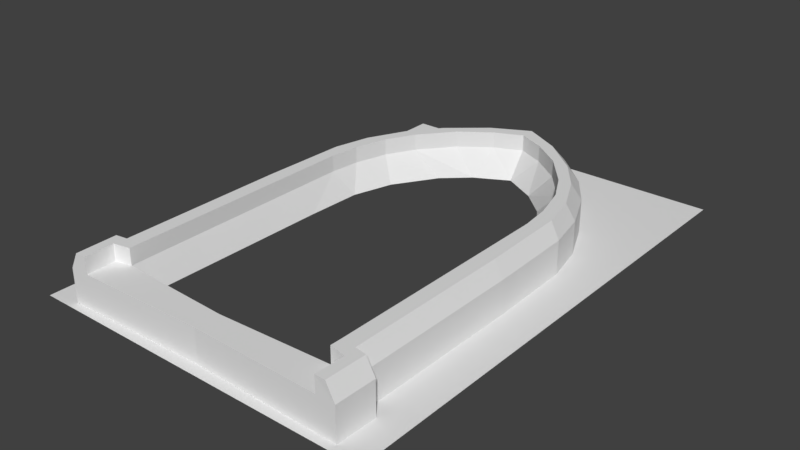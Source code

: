 # Source: Castle3.blend  (saved by Blender 2.79.0; exported with 4.5.12 LTS)
import bpy
from mathutils import Matrix  # noqa: F401  (used for matrix-valued properties, if any)

bpy.ops.wm.read_factory_settings(use_empty=True)
scene = bpy.context.scene
scene.name = 'Scene'

# ---- collections
col_collection_1 = bpy.data.collections.new('Collection 1'); scene.collection.children.link(col_collection_1)

# ---- world
world_world = bpy.data.worlds.new('World'); scene.world = world_world
world_world.color = (0.05088, 0.05088, 0.05088)
world_world.use_sun_shadow = False
world_world.sun_shadow_jitter_overblur = 0.0
world_world.cycles.sampling_method = 'MANUAL'

# ---- meshes
me_plane = bpy.data.meshes.new('Plane')
me_plane.from_pydata([(-1.0, -1.0, 0.0), (-1.0, 1.0, 0.0), (0.0, -1.0, 0.0), (0.0, 1.0, 0.0), (0.0, -0.9542, 0.0), (0.0, 0.8823, 0.0), (-0.8384, -0.9685, 0.0), (-0.8435, -0.8074, 0.0), (-0.7765, -0.8002, 0.0), (-0.7791, -0.1362, 0.0), (-0.7662, 0.2075, 0.0), (-0.7173, 0.3668, 0.0), (-0.6117, 0.5297, 0.0), (-0.4751, 0.6639, 0.0), (-0.2639, 0.7981, 0.0), (-0.1016, 0.8626, 0.0), (-0.7296, -0.9666, 0.2851), (0.0, 0.8319, 0.2851), (-0.3293, 0.6348, 0.2851), (-0.487, 0.5017, 0.2851), (-0.5735, 0.3878, 0.2851), (-0.6261, 0.2547, 0.2851), (-0.6446, 0.1344, 0.2851), (-0.7361, -0.85, 0.2851), (-0.6402, -0.8369, 0.2851), (-0.7296, -0.9666, 0.0), (-0.05245, 0.8136, 0.2851), (-0.7893, -0.9685, 0.2851), (0.0, 0.7723, 0.2851), (-0.2148, 0.7539, 0.2851), (-0.426, 0.6293, 0.2851), (-0.5626, 0.5048, 0.2851), (-0.6682, 0.3538, 0.2851), (-0.7171, 0.2075, 0.2851), (-0.73, -0.1362, 0.2851), (-0.7274, -0.8002, 0.2851), (-0.7944, -0.8074, 0.2851), (0.0, 0.7723, 0.1912), (0.0, 0.8823, 0.1912), (-0.7296, -0.9666, 0.1912), (-0.8384, -0.9685, 0.1912), (-0.8435, -0.8074, 0.1912), (-0.7765, -0.8002, 0.1912), (-0.7791, -0.1362, 0.1912), (-0.7662, 0.2075, 0.1912), (-0.7173, 0.3668, 0.1912), (-0.6117, 0.5297, 0.1912), (-0.4751, 0.6639, 0.1912), (-0.2639, 0.7981, 0.1912), (-0.1016, 0.8626, 0.1912), (0.0, -0.8559, 0.1912), (0.0, -0.8289, 0.03753), (0.0, 0.6961, 0.03753), (-0.1943, 0.6227, 0.03753), (-0.3411, 0.5297, 0.03753), (-0.4983, 0.3578, 0.03753), (-0.5679, 0.1949, 0.03753), (-0.5782, -0.03058, 0.03753), (-0.5833, -0.8038, 0.03753), (-0.5807, -0.8289, 0.03753), (0.0, -0.9542, 0.1912), (-0.6402, -0.8369, 0.1912), (-0.7361, -0.85, 0.1912), (-0.6446, 0.1344, 0.1912), (-0.6261, 0.2547, 0.1912), (-0.5735, 0.3878, 0.1912), (-0.487, 0.5017, 0.1912), (-0.3293, 0.6348, 0.1912), (-0.1562, 0.7229, 0.1912), (-0.6415, -0.7892, 0.1912), (-0.1562, 0.7229, 0.2851), (-0.6415, -0.7892, 0.2851), (-0.6436, -0.1839, 0.1912), (-0.6437, -0.1453, 0.2851), (-0.5796, -0.2514, 0.03753), (-0.5817, -0.5622, 0.03753), (-0.6424, -0.5416, 0.2851), (-0.6423, -0.5519, 0.1912), (-0.7284, -0.5562, 0.2851)], [], [(0, 2, 4, 25, 6, 7, 8, 9, 10, 11, 12, 13, 14, 15, 5, 3, 1), (46, 45, 32, 31), (8, 7, 41, 42), (15, 14, 48, 49), (7, 6, 40, 41), (14, 13, 47, 48), (6, 25, 39, 40), (13, 12, 46, 47), (59, 61, 62, 50, 51), (50, 62, 39, 60), (58, 69, 61, 59), (64, 65, 20, 21), (5, 15, 49, 38), (9, 8, 42, 43), (10, 9, 43, 44), (11, 10, 44, 45), (12, 11, 45, 46), (25, 4, 60, 39), (17, 26, 29, 30, 31, 32, 33, 22, 21, 20, 19, 18, 70, 28), (71, 76, 78, 35), (61, 69, 71, 24), (65, 66, 19, 20), (47, 46, 31, 30), (62, 61, 24, 23), (40, 39, 16, 27), (66, 67, 18, 19), (48, 47, 30, 29), (39, 62, 23, 16), (41, 40, 27, 36), (67, 68, 70, 18), (49, 48, 29, 26), (42, 41, 36, 35), (68, 37, 28, 70), (38, 49, 26, 17), (43, 42, 35, 78, 34), (44, 43, 34, 33), (63, 64, 21, 22), (45, 44, 33, 32), (69, 77, 76, 71), (57, 63, 72, 74), (56, 64, 63, 57), (55, 65, 64, 56), (54, 66, 65, 55), (53, 67, 66, 54), (68, 67, 53, 52), (37, 68, 52), (24, 71, 35, 36, 27, 16, 23), (34, 73, 22, 33), (73, 72, 63, 22), (74, 72, 77, 75), (78, 76, 73, 34), (76, 77, 72, 73), (75, 77, 69, 58)])
_uv = me_plane.uv_layers.new(name='UVMap')
_uv.uv.foreach_set('vector', [0.0, 0.0, 1.0, 0.0, 1.0, 0.02292, 0.2704, 0.01669, 0.1616, 0.01576, 0.1565, 0.0963, 0.2235, 0.09988, 0.2209, 0.4319, 0.2338, 0.6037, 0.2827, 0.6834, 0.3883, 0.7648, 0.5249, 0.832, 0.7361, 0.8991, 0.8984, 0.9313, 1.0, 0.9411, 1.0, 1.0, 0.0, 1.0, 0.3883, 0.7648, 0.2827, 0.6834, 0.3318, 0.6769, 0.4374, 0.7524, 0.2235, 0.09988, 0.1565, 0.0963, 0.1565, 0.0963, 0.2235, 0.09988, 0.8984, 0.9313, 0.7361, 0.8991, 0.7361, 0.8991, 0.8984, 0.9313, 0.1565, 0.0963, 0.1616, 0.01576, 0.1616, 0.01576, 0.1565, 0.0963, 0.7361, 0.8991, 0.5249, 0.832, 0.5249, 0.832, 0.7361, 0.8991, 0.1616, 0.01576, 0.2704, 0.01669, 0.2704, 0.01669, 0.1616, 0.01576, 0.5249, 0.832, 0.3883, 0.7648, 0.3883, 0.7648, 0.5249, 0.832, 0.4193, 0.08556, 0.3598, 0.08153, 0.2639, 0.07502, 1.0, 0.07204, 1.0, 0.08556, 1.0, 0.07204, 0.2639, 0.07502, 0.2704, 0.01669, 1.0, 0.02292, 0.4167, 0.09809, 0.3585, 0.1054, 0.3598, 0.08153, 0.4193, 0.08556, 0.3739, 0.6273, 0.4265, 0.6939, 0.4265, 0.6939, 0.3739, 0.6273, 1.0, 0.9411, 0.8984, 0.9313, 0.8984, 0.9313, 1.0, 0.9411, 0.2209, 0.4319, 0.2235, 0.09988, 0.2235, 0.09988, 0.2209, 0.4319, 0.2338, 0.6037, 0.2209, 0.4319, 0.2209, 0.4319, 0.2338, 0.6037, 0.2827, 0.6834, 0.2338, 0.6037, 0.2338, 0.6037, 0.2827, 0.6834, 0.3883, 0.7648, 0.2827, 0.6834, 0.2827, 0.6834, 0.3883, 0.7648, 0.2704, 0.01669, 1.0, 0.02292, 1.0, 0.02292, 0.2704, 0.01669, 1.0, 0.9159, 0.9476, 0.9068, 0.7852, 0.8769, 0.574, 0.8147, 0.4374, 0.7524, 0.3318, 0.6769, 0.2829, 0.6037, 0.3554, 0.5672, 0.3739, 0.6273, 0.4265, 0.6939, 0.513, 0.7508, 0.6707, 0.8174, 0.8438, 0.8615, 1.0, 0.8862, 0.3585, 0.1054, 0.3576, 0.2292, 0.2716, 0.2219, 0.2726, 0.09988, 0.3598, 0.08153, 0.3585, 0.1054, 0.3585, 0.1054, 0.3598, 0.08153, 0.4265, 0.6939, 0.513, 0.7508, 0.513, 0.7508, 0.4265, 0.6939, 0.5249, 0.832, 0.3883, 0.7648, 0.4374, 0.7524, 0.574, 0.8147, 0.2639, 0.07502, 0.3598, 0.08153, 0.3598, 0.08153, 0.2639, 0.07502, 0.1616, 0.01576, 0.2704, 0.01669, 0.2704, 0.01669, 0.2107, 0.01576, 0.513, 0.7508, 0.6707, 0.8174, 0.6707, 0.8174, 0.513, 0.7508, 0.7361, 0.8991, 0.5249, 0.832, 0.574, 0.8147, 0.7852, 0.8769, 0.2704, 0.01669, 0.2639, 0.07502, 0.2639, 0.07502, 0.2704, 0.01669, 0.1565, 0.0963, 0.1616, 0.01576, 0.2107, 0.01576, 0.2056, 0.0963, 0.6707, 0.8174, 0.8438, 0.8615, 0.8438, 0.8615, 0.6707, 0.8174, 0.8984, 0.9313, 0.7361, 0.8991, 0.7852, 0.8769, 0.9476, 0.9068, 0.2235, 0.09988, 0.1565, 0.0963, 0.2056, 0.0963, 0.2726, 0.09988, 0.8438, 0.8615, 1.0, 0.8862, 1.0, 0.8862, 0.8438, 0.8615, 1.0, 0.9411, 0.8984, 0.9313, 0.9476, 0.9068, 1.0, 0.9159, 0.2209, 0.4319, 0.2235, 0.09988, 0.2726, 0.09988, 0.2716, 0.2219, 0.27, 0.4319, 0.2338, 0.6037, 0.2209, 0.4319, 0.27, 0.4319, 0.2829, 0.6037, 0.3554, 0.5672, 0.3739, 0.6273, 0.3739, 0.6273, 0.3554, 0.5672, 0.2827, 0.6834, 0.2338, 0.6037, 0.2829, 0.6037, 0.3318, 0.6769, 0.3585, 0.1054, 0.3577, 0.2241, 0.3576, 0.2292, 0.3585, 0.1054, 0.4218, 0.4847, 0.3554, 0.5672, 0.3564, 0.408, 0.4204, 0.3743, 0.4321, 0.5975, 0.3739, 0.6273, 0.3554, 0.5672, 0.4218, 0.4847, 0.5017, 0.6789, 0.4265, 0.6939, 0.3739, 0.6273, 0.4321, 0.5975, 0.6589, 0.7648, 0.513, 0.7508, 0.4265, 0.6939, 0.5017, 0.6789, 0.8057, 0.8114, 0.6707, 0.8174, 0.513, 0.7508, 0.6589, 0.7648, 0.8438, 0.8615, 0.6707, 0.8174, 0.8057, 0.8114, 1.0, 0.8481, 1.0, 0.8862, 0.8438, 0.8615, 1.0, 0.8481, 0.3598, 0.08153, 0.3585, 0.1054, 0.2726, 0.09988, 0.2056, 0.0963, 0.2107, 0.01576, 0.2704, 0.01669, 0.2639, 0.07502, 0.27, 0.4319, 0.3563, 0.4273, 0.3554, 0.5672, 0.2829, 0.6037, 0.3563, 0.4273, 0.3564, 0.408, 0.3554, 0.5672, 0.3554, 0.5672, 0.4204, 0.3743, 0.3564, 0.408, 0.3577, 0.2241, 0.4183, 0.2189, 0.2716, 0.2219, 0.3576, 0.2292, 0.3563, 0.4273, 0.27, 0.4319, 0.3576, 0.2292, 0.3577, 0.2241, 0.3564, 0.408, 0.3563, 0.4273, 0.4183, 0.2189, 0.3577, 0.2241, 0.3585, 0.1054, 0.4167, 0.09809])
me_plane.use_remesh_preserve_volume = False
me_plane.use_remesh_preserve_attributes = False
me_plane.use_mirror_vertex_groups = False
me_plane.update()

# ---- objects
ob_plane = bpy.data.objects.new('Plane', me_plane)

# ---- transforms, parenting, visibility, modifiers, constraints
ob_plane.location = (0.0, 0.0, 0.0)
ob_plane.scale = (4.952, 7.127, 4.952)
ob_plane.lineart.crease_threshold = 0.0
_m = ob_plane.modifiers.new('Mirror', 'MIRROR')
_m.use_clip = True

# ---- collection membership
col_collection_1.objects.link(ob_plane)

# ---- scene / render settings (as saved in the file)
scene.frame_start = 1; scene.frame_end = 250; scene.frame_set(1)
scene.render.engine = 'BLENDER_EEVEE_NEXT'
scene.render.resolution_percentage = 50
scene.render.dither_intensity = 0.0
scene.cycles.use_denoising = False
scene.cycles.samples = 128
scene.cycles.sampling_pattern = 'TABULATED_SOBOL'
scene.cycles.use_adaptive_sampling = False
scene.cycles.use_light_tree = False
scene.cycles.blur_glossy = 0.0
scene.cycles.sample_clamp_indirect = 0.0
scene.view_settings.view_transform = 'Standard'
bpy.context.view_layer.update()

# ---- added for rendering (the .blend has no active camera and no usable light): camera, sun
cam_auto = bpy.data.cameras.new('AutoCamera')
cam_auto.lens = 50.0
cam_auto.sensor_width = 36.0
cam_auto.clip_end = 1000.0
ob_auto_camera = bpy.data.objects.new('AutoCamera', cam_auto)
scene.collection.objects.link(ob_auto_camera)
ob_auto_camera.location = (16.1121, -19.3346, 13.5956)
ob_auto_camera.rotation_euler = (1.09748, -7.21219e-08, 0.694738)
scene.camera = ob_auto_camera
light_auto_sun = bpy.data.lights.new('AutoSun', 'SUN')
light_auto_sun.energy = 3.0
light_auto_sun.angle = 0.0523599
ob_auto_sun = bpy.data.objects.new('AutoSun', light_auto_sun)
scene.collection.objects.link(ob_auto_sun)
ob_auto_sun.rotation_euler = (0.872665, 0.174533, 0.523599)
bpy.context.view_layer.update()

